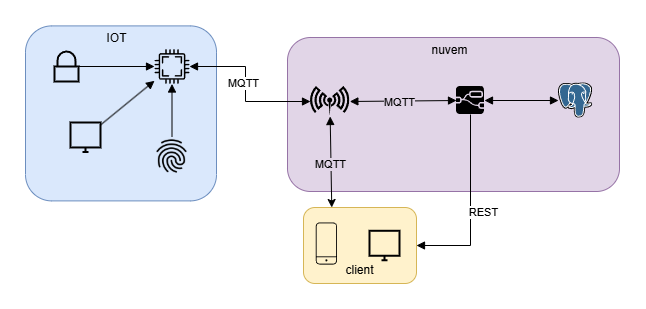

The diagram above was exported from draw.io. Its source (the exported page's mxGraphModel, read from the mxfile embedded in the PNG):
<mxGraphModel dx="715" dy="410" grid="0" gridSize="10" guides="1" tooltips="1" connect="1" arrows="1" fold="1" page="1" pageScale="1" pageWidth="1169" pageHeight="827" math="0" shadow="0">
  <root>
    <mxCell id="0" />
    <mxCell id="1" parent="0" />
    <mxCell id="R3VbG_SiF5SNBV01uHiN-18" value="" style="rounded=1;whiteSpace=wrap;html=1;fillColor=#e1d5e7;strokeColor=#9673a6;" vertex="1" parent="1">
      <mxGeometry x="353" y="110" width="332" height="154" as="geometry" />
    </mxCell>
    <mxCell id="R3VbG_SiF5SNBV01uHiN-8" style="edgeStyle=none;rounded=0;orthogonalLoop=1;jettySize=auto;html=1;exitX=1;exitY=0.5;exitDx=0;exitDy=0;entryX=0;entryY=0.5;entryDx=0;entryDy=0;endArrow=block;endFill=1;startArrow=block;startFill=1;" edge="1" parent="1" source="SQKma8UUEouUDo988ENN-16" target="SQKma8UUEouUDo988ENN-21">
      <mxGeometry relative="1" as="geometry">
        <mxPoint x="506" y="176.5" as="targetPoint" />
      </mxGeometry>
    </mxCell>
    <mxCell id="R3VbG_SiF5SNBV01uHiN-9" value="MQTT" style="edgeLabel;html=1;align=center;verticalAlign=middle;resizable=0;points=[];labelBackgroundColor=light-dark(#e1d5e7, #ededed);" vertex="1" connectable="0" parent="R3VbG_SiF5SNBV01uHiN-8">
      <mxGeometry x="-0.0765" y="-1" relative="1" as="geometry">
        <mxPoint as="offset" />
      </mxGeometry>
    </mxCell>
    <mxCell id="R3VbG_SiF5SNBV01uHiN-14" style="edgeStyle=none;rounded=0;orthogonalLoop=1;jettySize=auto;html=1;entryX=0.25;entryY=0;entryDx=0;entryDy=0;exitX=0.5;exitY=1;exitDx=0;exitDy=0;startArrow=block;startFill=1;" edge="1" parent="1" source="SQKma8UUEouUDo988ENN-16" target="SQKma8UUEouUDo988ENN-54">
      <mxGeometry relative="1" as="geometry">
        <mxPoint x="396" y="196" as="sourcePoint" />
      </mxGeometry>
    </mxCell>
    <mxCell id="R3VbG_SiF5SNBV01uHiN-15" value="MQTT" style="edgeLabel;html=1;align=center;verticalAlign=middle;resizable=0;points=[];labelBackgroundColor=light-dark(#e1d5e7, #ededed);" vertex="1" connectable="0" parent="R3VbG_SiF5SNBV01uHiN-14">
      <mxGeometry x="0.1288" y="-2" relative="1" as="geometry">
        <mxPoint x="1" y="-4" as="offset" />
      </mxGeometry>
    </mxCell>
    <mxCell id="SQKma8UUEouUDo988ENN-16" value="" style="shape=image;verticalLabelPosition=bottom;labelBackgroundColor=default;verticalAlign=top;aspect=fixed;imageAspect=0;editableCssRules=.*;image=data:image/svg+xml,(base64 omitted: 1648 chars);fontColor=light-dark(#FFFFFF,#FFFFFF);" parent="1" vertex="1">
      <mxGeometry x="376" y="159" width="39.34" height="30" as="geometry" />
    </mxCell>
    <mxCell id="R3VbG_SiF5SNBV01uHiN-10" value="" style="shape=image;verticalLabelPosition=bottom;labelBackgroundColor=default;verticalAlign=top;aspect=fixed;imageAspect=0;editableCssRules=.*;image=data:image/svg+xml,(base64 omitted: 9176 chars);" vertex="1" parent="1">
      <mxGeometry x="624" y="155.33" width="34.29" height="35.34" as="geometry" />
    </mxCell>
    <mxCell id="R3VbG_SiF5SNBV01uHiN-11" style="edgeStyle=none;rounded=0;orthogonalLoop=1;jettySize=auto;html=1;entryX=0;entryY=0.5;entryDx=0;entryDy=0;startArrow=block;startFill=1;endArrow=block;endFill=1;exitX=1;exitY=0.5;exitDx=0;exitDy=0;" edge="1" parent="1" source="SQKma8UUEouUDo988ENN-21" target="R3VbG_SiF5SNBV01uHiN-10">
      <mxGeometry relative="1" as="geometry">
        <mxPoint x="632" y="175.3503649635037" as="sourcePoint" />
      </mxGeometry>
    </mxCell>
    <mxCell id="R3VbG_SiF5SNBV01uHiN-13" value="" style="group" vertex="1" connectable="0" parent="1">
      <mxGeometry x="369" y="280" width="113" height="76" as="geometry" />
    </mxCell>
    <mxCell id="SQKma8UUEouUDo988ENN-54" value="" style="rounded=1;whiteSpace=wrap;html=1;fillColor=#fff2cc;strokeColor=#d6b656;movable=1;resizable=1;rotatable=1;deletable=1;editable=1;locked=0;connectable=1;container=0;" parent="R3VbG_SiF5SNBV01uHiN-13" vertex="1">
      <mxGeometry width="113" height="76" as="geometry" />
    </mxCell>
    <mxCell id="SQKma8UUEouUDo988ENN-24" value="" style="sketch=0;verticalLabelPosition=bottom;sketch=0;aspect=fixed;html=1;verticalAlign=top;strokeColor=none;fillColor=#000000;align=center;outlineConnect=0;pointerEvents=1;shape=mxgraph.citrix2.mobile;strokeWidth=5;fillStyle=auto;movable=1;resizable=1;rotatable=1;deletable=1;editable=1;locked=0;connectable=1;container=0;" parent="R3VbG_SiF5SNBV01uHiN-13" vertex="1">
      <mxGeometry x="12.25" y="15" width="21.25" height="42.07" as="geometry" />
    </mxCell>
    <mxCell id="SQKma8UUEouUDo988ENN-36" value="" style="html=1;verticalLabelPosition=bottom;align=center;labelBackgroundColor=#ffffff;verticalAlign=top;strokeWidth=2;strokeColor=light-dark(#000000,#FFFFFF);shadow=0;dashed=0;shape=mxgraph.ios7.icons.monitor;fillColor=light-dark(#fff2cc, #ededed);movable=1;resizable=1;rotatable=1;deletable=1;editable=1;locked=0;connectable=1;container=0;" parent="R3VbG_SiF5SNBV01uHiN-13" vertex="1">
      <mxGeometry x="66" y="23.29000000000002" width="30" height="29.5" as="geometry" />
    </mxCell>
    <mxCell id="R3VbG_SiF5SNBV01uHiN-21" value="client" style="text;html=1;align=center;verticalAlign=middle;resizable=0;points=[];autosize=1;strokeColor=none;fillColor=none;" vertex="1" parent="R3VbG_SiF5SNBV01uHiN-13">
      <mxGeometry x="33.5" y="50.00000000000002" width="46" height="26" as="geometry" />
    </mxCell>
    <mxCell id="R3VbG_SiF5SNBV01uHiN-16" style="edgeStyle=orthogonalEdgeStyle;rounded=0;orthogonalLoop=1;jettySize=auto;html=1;exitX=1;exitY=0.5;exitDx=0;exitDy=0;entryX=0.5;entryY=1;entryDx=0;entryDy=0;startArrow=block;startFill=1;endArrow=none;" edge="1" parent="1" source="SQKma8UUEouUDo988ENN-54" target="SQKma8UUEouUDo988ENN-21">
      <mxGeometry relative="1" as="geometry">
        <mxPoint x="537.5" y="232" as="targetPoint" />
      </mxGeometry>
    </mxCell>
    <mxCell id="R3VbG_SiF5SNBV01uHiN-17" value="REST" style="edgeLabel;html=1;align=center;verticalAlign=middle;resizable=0;points=[];" vertex="1" connectable="0" parent="R3VbG_SiF5SNBV01uHiN-16">
      <mxGeometry x="-0.49" y="-1" relative="1" as="geometry">
        <mxPoint x="19" y="-34" as="offset" />
      </mxGeometry>
    </mxCell>
    <mxCell id="R3VbG_SiF5SNBV01uHiN-20" value="nuvem" style="text;html=1;align=center;verticalAlign=middle;resizable=0;points=[];autosize=1;strokeColor=none;fillColor=none;" vertex="1" parent="1">
      <mxGeometry x="488" y="110" width="54" height="26" as="geometry" />
    </mxCell>
    <mxCell id="R3VbG_SiF5SNBV01uHiN-22" value="" style="group" vertex="1" connectable="0" parent="1">
      <mxGeometry x="91" y="98" width="191" height="175.4" as="geometry" />
    </mxCell>
    <mxCell id="R3VbG_SiF5SNBV01uHiN-2" value="" style="rounded=1;whiteSpace=wrap;html=1;fillColor=#dae8fc;strokeColor=#6c8ebf;" vertex="1" parent="R3VbG_SiF5SNBV01uHiN-22">
      <mxGeometry y="0.4000000000000057" width="191" height="175" as="geometry" />
    </mxCell>
    <mxCell id="SQKma8UUEouUDo988ENN-2" value="" style="sketch=0;pointerEvents=1;shadow=0;dashed=0;html=1;strokeColor=none;fillColor=light-dark(#000000,#FFFFFF);aspect=fixed;labelPosition=center;verticalLabelPosition=bottom;verticalAlign=top;align=center;outlineConnect=0;shape=mxgraph.vvd.cpu;movable=1;resizable=1;rotatable=1;deletable=1;editable=1;locked=0;connectable=1;" parent="R3VbG_SiF5SNBV01uHiN-22" vertex="1">
      <mxGeometry x="129" y="23.5" width="35" height="35" as="geometry" />
    </mxCell>
    <mxCell id="SQKma8UUEouUDo988ENN-27" style="edgeStyle=orthogonalEdgeStyle;rounded=0;orthogonalLoop=1;jettySize=auto;html=1;flowAnimation=0;endArrow=block;endFill=1;" parent="R3VbG_SiF5SNBV01uHiN-22" source="SQKma8UUEouUDo988ENN-3" target="SQKma8UUEouUDo988ENN-2" edge="1">
      <mxGeometry relative="1" as="geometry" />
    </mxCell>
    <mxCell id="SQKma8UUEouUDo988ENN-3" value="" style="html=1;verticalLabelPosition=bottom;align=center;labelBackgroundColor=#ffffff;verticalAlign=top;strokeWidth=2;shadow=0;dashed=0;shape=mxgraph.ios7.icons.locked;fillColor=light-dark(#dae8fc, #ededed);" parent="R3VbG_SiF5SNBV01uHiN-22" vertex="1">
      <mxGeometry x="29" y="26" width="24" height="30" as="geometry" />
    </mxCell>
    <mxCell id="SQKma8UUEouUDo988ENN-28" style="rounded=0;orthogonalLoop=1;jettySize=auto;html=1;flowAnimation=0;endArrow=block;endFill=1;" parent="R3VbG_SiF5SNBV01uHiN-22" source="SQKma8UUEouUDo988ENN-5" target="SQKma8UUEouUDo988ENN-2" edge="1">
      <mxGeometry relative="1" as="geometry">
        <mxPoint x="45" y="81.4" as="sourcePoint" />
      </mxGeometry>
    </mxCell>
    <mxCell id="SQKma8UUEouUDo988ENN-5" value="" style="html=1;verticalLabelPosition=bottom;align=center;labelBackgroundColor=#ffffff;verticalAlign=top;strokeWidth=2;shadow=0;dashed=0;shape=mxgraph.ios7.icons.monitor;fillColor=light-dark(#dae8fc, #1f2f1e);" parent="R3VbG_SiF5SNBV01uHiN-22" vertex="1">
      <mxGeometry x="45" y="97" width="30" height="29.5" as="geometry" />
    </mxCell>
    <mxCell id="SQKma8UUEouUDo988ENN-29" style="rounded=0;orthogonalLoop=1;jettySize=auto;html=1;flowAnimation=0;endArrow=block;endFill=1;" parent="R3VbG_SiF5SNBV01uHiN-22" source="SQKma8UUEouUDo988ENN-25" target="SQKma8UUEouUDo988ENN-2" edge="1">
      <mxGeometry relative="1" as="geometry" />
    </mxCell>
    <mxCell id="SQKma8UUEouUDo988ENN-25" value="" style="shape=image;html=1;verticalAlign=top;verticalLabelPosition=bottom;labelBackgroundColor=#ffffff;imageAspect=0;aspect=fixed;image=https://cdn0.iconfinder.com/data/icons/google-material-design-3-0/48/ic_fingerprint_48px-128.png" parent="R3VbG_SiF5SNBV01uHiN-22" vertex="1">
      <mxGeometry x="126.5" y="111" width="40" height="40" as="geometry" />
    </mxCell>
    <mxCell id="R3VbG_SiF5SNBV01uHiN-19" value="IOT" style="text;html=1;align=center;verticalAlign=middle;resizable=0;points=[];autosize=1;strokeColor=none;fillColor=none;" vertex="1" parent="R3VbG_SiF5SNBV01uHiN-22">
      <mxGeometry x="72" width="38" height="26" as="geometry" />
    </mxCell>
    <mxCell id="R3VbG_SiF5SNBV01uHiN-4" style="rounded=0;orthogonalLoop=1;jettySize=auto;html=1;startArrow=block;startFill=1;endArrow=block;endFill=1;edgeStyle=orthogonalEdgeStyle;" edge="1" parent="1" source="SQKma8UUEouUDo988ENN-16" target="SQKma8UUEouUDo988ENN-2">
      <mxGeometry relative="1" as="geometry">
        <Array as="points">
          <mxPoint x="311" y="174" />
          <mxPoint x="311" y="139" />
        </Array>
      </mxGeometry>
    </mxCell>
    <mxCell id="R3VbG_SiF5SNBV01uHiN-6" value="MQTT" style="edgeLabel;html=1;align=center;verticalAlign=middle;resizable=0;points=[];rotation=0;" vertex="1" connectable="0" parent="R3VbG_SiF5SNBV01uHiN-4">
      <mxGeometry x="-0.1009" y="2" relative="1" as="geometry">
        <mxPoint y="-13" as="offset" />
      </mxGeometry>
    </mxCell>
    <mxCell id="SQKma8UUEouUDo988ENN-21" value="" style="shape=image;verticalLabelPosition=bottom;labelBackgroundColor=default;verticalAlign=top;aspect=fixed;imageAspect=0;editableCssRules=.*;image=data:image/svg+xml,(base64 omitted: 1804 chars);" parent="1" vertex="1">
      <mxGeometry x="522" y="159" width="28" height="28" as="geometry" />
    </mxCell>
  </root>
</mxGraphModel>